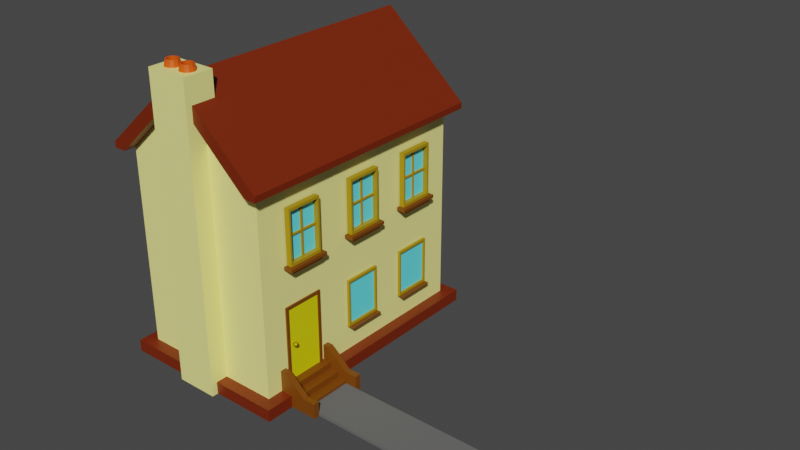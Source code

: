 # Source: House_1.blend  (saved by Blender 2.80.75; exported with 4.5.12 LTS)
import bpy
from mathutils import Matrix  # noqa: F401  (used for matrix-valued properties, if any)

bpy.ops.wm.read_factory_settings(use_empty=True)
scene = bpy.context.scene
scene.name = 'Scene'

# ---- collections
col_collection = bpy.data.collections.new('Collection'); scene.collection.children.link(col_collection)

# ---- materials (node trees are filled in below, after node groups)
mat_concrete = bpy.data.materials.new('Concrete')
mat_concrete.use_transparent_shadow = False
mat_yellowdoor = bpy.data.materials.new('YellowDoor')
mat_yellowdoor.use_transparent_shadow = False
mat_darkwood = bpy.data.materials.new('DarkWood')
mat_darkwood.use_transparent_shadow = False
mat_beigewall = bpy.data.materials.new('BeigeWall')
mat_beigewall.use_transparent_shadow = False
mat_brass = bpy.data.materials.new('Brass')
mat_brass.use_transparent_shadow = False
mat_windowframe = bpy.data.materials.new('WindowFrame')
mat_windowframe.use_transparent_shadow = False
mat_window = bpy.data.materials.new('Window')
mat_window.use_transparent_shadow = False
mat_shade = bpy.data.materials.new('Shade')
mat_shade.use_transparent_shadow = False
mat_clay = bpy.data.materials.new('Clay')
mat_clay.use_transparent_shadow = False
mat_darkness = bpy.data.materials.new('Darkness')
mat_darkness.use_transparent_shadow = False
mat_darkclay = bpy.data.materials.new('DarkClay')
mat_darkclay.use_transparent_shadow = False

# ---- material node trees
mat_concrete.use_nodes = True; mat_concrete.node_tree.nodes.clear()
_N = mat_concrete.node_tree.nodes; _L = mat_concrete.node_tree.links
n0 = _N.new('ShaderNodeOutputMaterial'); n0.name = 'Material Output'; n0.location = (300, 300)
n1 = _N.new('ShaderNodeBsdfPrincipled'); n1.name = 'Principled BSDF'; n1.location = (10, 300)
n1.distribution = 'GGX'
n1.subsurface_method = 'BURLEY'
n1.inputs[0].default_value = (0.1376, 0.1376, 0.1376, 1.0)
n1.inputs[2].default_value = 0.9
n1.inputs[3].default_value = 1.45
n1.inputs[13].default_value = 0.1
n1.inputs[27].default_value = (0.0, 0.0, 0.0, 1.0)
n1.inputs[28].default_value = 1.0
_L.new(n1.outputs[0], n0.inputs[0])
n0.is_active_output = True
mat_yellowdoor.use_nodes = True; mat_yellowdoor.node_tree.nodes.clear()
_N = mat_yellowdoor.node_tree.nodes; _L = mat_yellowdoor.node_tree.links
n0 = _N.new('ShaderNodeOutputMaterial'); n0.name = 'Material Output'; n0.location = (300, 300)
n1 = _N.new('ShaderNodeBsdfPrincipled'); n1.name = 'Principled BSDF'; n1.location = (10, 300)
n1.distribution = 'GGX'
n1.subsurface_method = 'BURLEY'
n1.inputs[0].default_value = (0.8, 0.7424, 0.0, 1.0)
n1.inputs[3].default_value = 1.45
n1.inputs[27].default_value = (0.0, 0.0, 0.0, 1.0)
n1.inputs[28].default_value = 1.0
_L.new(n1.outputs[0], n0.inputs[0])
n0.is_active_output = True
mat_darkwood.use_nodes = True; mat_darkwood.node_tree.nodes.clear()
_N = mat_darkwood.node_tree.nodes; _L = mat_darkwood.node_tree.links
n0 = _N.new('ShaderNodeOutputMaterial'); n0.name = 'Material Output'; n0.location = (300, 300)
n1 = _N.new('ShaderNodeBsdfPrincipled'); n1.name = 'Principled BSDF'; n1.location = (10, 300)
n1.distribution = 'GGX'
n1.subsurface_method = 'BURLEY'
n1.inputs[0].default_value = (0.1902, 0.05488, 0.0, 1.0)
n1.inputs[3].default_value = 1.45
n1.inputs[27].default_value = (0.0, 0.0, 0.0, 1.0)
n1.inputs[28].default_value = 1.0
_L.new(n1.outputs[0], n0.inputs[0])
n0.is_active_output = True
mat_beigewall.use_nodes = True; mat_beigewall.node_tree.nodes.clear()
_N = mat_beigewall.node_tree.nodes; _L = mat_beigewall.node_tree.links
n0 = _N.new('ShaderNodeOutputMaterial'); n0.name = 'Material Output'; n0.location = (300, 300)
n1 = _N.new('ShaderNodeBsdfPrincipled'); n1.name = 'Principled BSDF'; n1.location = (10, 300)
n1.distribution = 'GGX'
n1.subsurface_method = 'BURLEY'
n1.inputs[0].default_value = (1.0, 0.9508, 0.3022, 1.0)
n1.inputs[3].default_value = 1.45
n1.inputs[27].default_value = (0.0, 0.0, 0.0, 1.0)
n1.inputs[28].default_value = 1.0
_L.new(n1.outputs[0], n0.inputs[0])
n0.is_active_output = True
mat_brass.use_nodes = True; mat_brass.node_tree.nodes.clear()
_N = mat_brass.node_tree.nodes; _L = mat_brass.node_tree.links
n0 = _N.new('ShaderNodeOutputMaterial'); n0.name = 'Material Output'; n0.location = (300, 300)
n1 = _N.new('ShaderNodeBsdfPrincipled'); n1.name = 'Principled BSDF'; n1.location = (10, 300)
n1.distribution = 'GGX'
n1.subsurface_method = 'BURLEY'
n1.inputs[0].default_value = (0.6152, 0.4303, 0.0, 1.0)
n1.inputs[1].default_value = 0.8833
n1.inputs[3].default_value = 1.45
n1.inputs[27].default_value = (0.0, 0.0, 0.0, 1.0)
n1.inputs[28].default_value = 1.0
_L.new(n1.outputs[0], n0.inputs[0])
n0.is_active_output = True
mat_windowframe.use_nodes = True; mat_windowframe.node_tree.nodes.clear()
_N = mat_windowframe.node_tree.nodes; _L = mat_windowframe.node_tree.links
n0 = _N.new('ShaderNodeOutputMaterial'); n0.name = 'Material Output'; n0.location = (300, 300)
n1 = _N.new('ShaderNodeBsdfPrincipled'); n1.name = 'Principled BSDF'; n1.location = (10, 300)
n1.distribution = 'GGX'
n1.subsurface_method = 'BURLEY'
n1.inputs[0].default_value = (0.42, 0.263, 0.0009394, 1.0)
n1.inputs[3].default_value = 1.45
n1.inputs[27].default_value = (0.0, 0.0, 0.0, 1.0)
n1.inputs[28].default_value = 1.0
_L.new(n1.outputs[0], n0.inputs[0])
n0.is_active_output = True
mat_window.use_nodes = True; mat_window.node_tree.nodes.clear()
_N = mat_window.node_tree.nodes; _L = mat_window.node_tree.links
n0 = _N.new('ShaderNodeOutputMaterial'); n0.name = 'Material Output'; n0.location = (300, 300)
n1 = _N.new('ShaderNodeBsdfPrincipled'); n1.name = 'Principled BSDF'; n1.location = (10, 300)
n1.distribution = 'GGX'
n1.subsurface_method = 'BURLEY'
n1.inputs[0].default_value = (0.1414, 0.9152, 1.0, 1.0)
n1.inputs[3].default_value = 1.45
n1.inputs[27].default_value = (0.0, 0.0, 0.0, 1.0)
n1.inputs[28].default_value = 1.0
_L.new(n1.outputs[0], n0.inputs[0])
n0.is_active_output = True
mat_shade.use_nodes = True; mat_shade.node_tree.nodes.clear()
_N = mat_shade.node_tree.nodes; _L = mat_shade.node_tree.links
n0 = _N.new('ShaderNodeOutputMaterial'); n0.name = 'Material Output'; n0.location = (300, 300)
n1 = _N.new('ShaderNodeBsdfPrincipled'); n1.name = 'Principled BSDF'; n1.location = (10, 300)
n1.distribution = 'GGX'
n1.subsurface_method = 'BURLEY'
n1.inputs[0].default_value = (0.04653, 0.2738, 0.01612, 1.0)
n1.inputs[3].default_value = 1.45
n1.inputs[27].default_value = (0.0, 0.0, 0.0, 1.0)
n1.inputs[28].default_value = 1.0
_L.new(n1.outputs[0], n0.inputs[0])
n0.is_active_output = True
mat_clay.use_nodes = True; mat_clay.node_tree.nodes.clear()
_N = mat_clay.node_tree.nodes; _L = mat_clay.node_tree.links
n0 = _N.new('ShaderNodeOutputMaterial'); n0.name = 'Material Output'; n0.location = (300, 300)
n1 = _N.new('ShaderNodeBsdfPrincipled'); n1.name = 'Principled BSDF'; n1.location = (10, 300)
n1.distribution = 'GGX'
n1.subsurface_method = 'BURLEY'
n1.inputs[0].default_value = (0.8, 0.09181, 0.0, 1.0)
n1.inputs[3].default_value = 1.45
n1.inputs[27].default_value = (0.0, 0.0, 0.0, 1.0)
n1.inputs[28].default_value = 1.0
_L.new(n1.outputs[0], n0.inputs[0])
n0.is_active_output = True
mat_darkness.use_nodes = True; mat_darkness.node_tree.nodes.clear()
_N = mat_darkness.node_tree.nodes; _L = mat_darkness.node_tree.links
n0 = _N.new('ShaderNodeOutputMaterial'); n0.name = 'Material Output'; n0.location = (300, 300)
n1 = _N.new('ShaderNodeBsdfPrincipled'); n1.name = 'Principled BSDF'; n1.location = (10, 300)
n1.distribution = 'GGX'
n1.subsurface_method = 'BURLEY'
n1.inputs[0].default_value = (0.0, 0.0, 0.0, 1.0)
n1.inputs[3].default_value = 1.45
n1.inputs[27].default_value = (0.0, 0.0, 0.0, 1.0)
n1.inputs[28].default_value = 1.0
_L.new(n1.outputs[0], n0.inputs[0])
n0.is_active_output = True
mat_darkclay.use_nodes = True; mat_darkclay.node_tree.nodes.clear()
_N = mat_darkclay.node_tree.nodes; _L = mat_darkclay.node_tree.links
n0 = _N.new('ShaderNodeOutputMaterial'); n0.name = 'Material Output'; n0.location = (300, 300)
n1 = _N.new('ShaderNodeBsdfPrincipled'); n1.name = 'Principled BSDF'; n1.location = (10, 300)
n1.distribution = 'GGX'
n1.subsurface_method = 'BURLEY'
n1.inputs[0].default_value = (0.1789, 0.01813, 0.0, 1.0)
n1.inputs[3].default_value = 1.45
n1.inputs[27].default_value = (0.0, 0.0, 0.0, 1.0)
n1.inputs[28].default_value = 1.0
_L.new(n1.outputs[0], n0.inputs[0])
n0.is_active_output = True

# ---- world
world_world = bpy.data.worlds.new('World'); scene.world = world_world
world_world.use_nodes = True; world_world.node_tree.nodes.clear()
_N = world_world.node_tree.nodes; _L = world_world.node_tree.links
n0 = _N.new('ShaderNodeOutputWorld'); n0.name = 'World Output'; n0.location = (300, 300)
n1 = _N.new('ShaderNodeBackground'); n1.name = 'Background'; n1.location = (10, 300)
n1.inputs[0].default_value = (0.05088, 0.05088, 0.05088, 1.0)
_L.new(n1.outputs[0], n0.inputs[0])
n0.is_active_output = True
world_world.color = (0.05088, 0.05088, 0.05088)
world_world.use_sun_shadow = False
world_world.sun_shadow_jitter_overblur = 0.0

# ---- meshes
me_cube_001 = bpy.data.meshes.new('Cube.001')
me_cube_001.from_pydata([(-4.073, 7.042, -3.758), (-4.473, 0.04177, -4.158), (4.027, 0.4418, 1.242), (4.427, 7.042, -3.758), (-3.537, 0.04181, 1.642), (-3.537, 0.4418, 1.642), (-1.537, 0.4418, 1.642), (-1.537, 0.04181, 1.642), (-1.537, 0.4418, 1.242), (-3.537, 0.4418, 1.242), (-3.537, 0.04181, 2.542), (-1.537, 0.04181, 2.542), (-3.537, 0.5418, 2.542), (-1.537, 0.5418, 2.542), (-3.537, 0.5418, 2.142), (-1.537, 0.5418, 2.142), (-3.537, 1.142, 1.442), (-1.537, 1.142, 1.442), (-3.537, 1.142, 1.242), (-1.537, 1.142, 1.242), (-3.337, 0.04181, 2.542), (-3.337, 0.5418, 2.542), (-1.737, 0.04181, 2.542), (-1.737, 0.5418, 2.542), (-3.337, 0.5418, 2.142), (-1.737, 0.5418, 2.142), (-3.337, 1.142, 1.442), (-1.737, 1.142, 1.442), (-3.337, 1.142, 1.242), (-1.737, 1.142, 1.242), (-3.337, 0.04181, 2.142), (-1.737, 0.04181, 2.142), (-3.337, 0.2418, 2.142), (-1.737, 0.2418, 2.142), (-3.337, 0.2418, 1.842), (-1.737, 0.2418, 1.842), (-3.337, 0.4418, 1.842), (-1.737, 0.4418, 1.842), (-3.337, 0.4418, 1.542), (-1.737, 0.4418, 1.542), (-3.337, 0.6418, 1.542), (-1.737, 0.6418, 1.542), (-3.337, 0.6418, 1.242), (-1.737, 0.6418, 1.242), (-3.237, 0.6418, 1.292), (-3.137, 0.6418, 1.292), (-3.137, 3.042, 1.292), (-3.237, 0.6418, 1.242), (-1.837, 0.6418, 1.292), (-1.937, 0.6418, 1.292), (-1.937, 3.042, 1.292), (-3.137, 0.6418, 1.262), (-3.137, 3.042, 1.262), (-1.937, 0.6418, 1.262), (-1.937, 3.042, 1.262), (-1.837, 0.6418, 1.242), (-3.237, 3.142, 1.292), (-3.237, 3.142, 1.242), (-1.837, 3.142, 1.242), (-1.837, 3.142, 1.292), (-2.959, 1.907, 1.392), (-2.936, 1.867, 1.409), (-2.936, 1.817, 1.409), (-2.959, 1.777, 1.392), (-2.983, 1.907, 1.409), (-2.974, 1.867, 1.436), (-2.974, 1.817, 1.436), (-2.983, 1.777, 1.409), (-3.012, 1.907, 1.409), (-3.021, 1.867, 1.436), (-3.021, 1.817, 1.436), (-3.012, 1.777, 1.409), (-3.036, 1.907, 1.392), (-3.059, 1.867, 1.409), (-3.059, 1.817, 1.409), (-3.036, 1.777, 1.392), (-3.044, 1.907, 1.364), (-3.074, 1.867, 1.364), (-3.074, 1.817, 1.364), (-3.044, 1.777, 1.364), (-3.036, 1.907, 1.336), (-3.059, 1.867, 1.319), (-3.059, 1.817, 1.319), (-3.036, 1.777, 1.336), (-2.997, 1.922, 1.364), (-3.012, 1.907, 1.319), (-3.021, 1.867, 1.292), (-3.021, 1.817, 1.292), (-3.012, 1.777, 1.319), (-2.997, 1.762, 1.364), (-2.983, 1.907, 1.319), (-2.974, 1.867, 1.292), (-2.974, 1.817, 1.292), (-2.983, 1.777, 1.319), (-2.974, 1.817, 1.262), (-2.959, 1.907, 1.336), (-2.936, 1.867, 1.319), (-2.936, 1.817, 1.319), (-2.959, 1.777, 1.336), (-2.974, 1.867, 1.262), (-3.021, 1.817, 1.262), (-2.95, 1.907, 1.364), (-2.921, 1.867, 1.364), (-2.921, 1.817, 1.364), (-2.95, 1.777, 1.364), (-3.021, 1.867, 1.262), (-3.117, 4.505, 1.294), (-3.117, 6.305, 1.294), (-1.917, 4.505, 1.294), (-1.917, 6.305, 1.294), (-3.117, 4.505, 1.474), (-3.117, 6.305, 1.474), (-1.917, 4.505, 1.474), (-1.917, 6.305, 1.474), (-3.057, 4.595, 1.474), (-3.057, 6.215, 1.474), (-1.977, 4.595, 1.474), (-1.977, 6.215, 1.474), (-1.797, 4.4, 1.294), (-1.797, 4.505, 1.594), (-1.797, 4.4, 1.594), (-1.797, 4.505, 1.294), (-3.237, 4.505, 1.294), (-3.237, 4.505, 1.594), (-3.237, 4.4, 1.594), (-3.237, 4.4, 1.294), (-1.977, 5.375, 1.354), (-1.977, 5.434, 1.354), (-3.057, 5.375, 1.354), (-3.057, 5.434, 1.354), (-2.487, 5.434, 1.354), (-2.547, 5.434, 1.354), (-2.487, 6.215, 1.354), (-2.547, 6.215, 1.354), (-2.487, 4.594, 1.354), (-2.547, 4.594, 1.354), (-2.487, 5.375, 1.354), (-2.547, 5.375, 1.354), (-3.117, 4.4, 1.294), (-1.917, 4.4, 1.294), (-3.117, 4.4, 1.534), (-1.917, 4.4, 1.534), (-3.117, 4.298, 1.294), (-1.917, 4.298, 1.294), (-3.117, 4.298, 1.534), (-1.917, 4.298, 1.534), (-2.547, 5.434, 1.3), (-2.547, 6.215, 1.3), (-2.487, 4.594, 1.3), (-2.487, 5.375, 1.3), (-2.547, 4.594, 1.3), (-3.057, 5.434, 1.3), (-3.057, 5.375, 1.3), (-2.547, 5.375, 1.3), (-3.057, 4.595, 1.3), (-3.057, 6.215, 1.3), (-2.487, 5.434, 1.3), (-2.487, 6.215, 1.3), (-1.977, 6.215, 1.3), (-1.977, 5.434, 1.3), (-1.977, 4.595, 1.3), (-1.977, 5.375, 1.3), (-0.5975, 4.505, 1.294), (-0.5975, 6.305, 1.294), (0.6025, 4.505, 1.294), (0.6025, 6.305, 1.294), (-0.5975, 4.505, 1.474), (-0.5975, 6.305, 1.474), (0.6025, 4.505, 1.474), (0.6025, 6.305, 1.474), (-0.5375, 4.595, 1.474), (-0.5375, 6.215, 1.474), (0.5425, 4.595, 1.474), (0.5425, 6.215, 1.474), (0.7225, 4.4, 1.294), (0.7225, 4.505, 1.594), (0.7225, 4.4, 1.594), (0.7225, 4.505, 1.294), (-0.7175, 4.505, 1.294), (-0.7175, 4.505, 1.594), (-0.7175, 4.4, 1.594), (-0.7175, 4.4, 1.294), (0.5425, 5.375, 1.354), (0.5425, 5.434, 1.354), (-0.5375, 5.375, 1.354), (-0.5375, 5.434, 1.354), (0.03254, 5.434, 1.354), (-0.02746, 5.434, 1.354), (0.03254, 6.215, 1.354), (-0.02746, 6.215, 1.354), (0.03254, 4.594, 1.354), (-0.02746, 4.594, 1.354), (0.03254, 5.375, 1.354), (-0.02746, 5.375, 1.354), (-0.5975, 4.4, 1.294), (0.6025, 4.4, 1.294), (-0.5975, 4.4, 1.534), (0.6025, 4.4, 1.534), (-0.5975, 4.298, 1.294), (0.6025, 4.298, 1.294), (-0.5975, 4.298, 1.534), (0.6025, 4.298, 1.534), (-0.02746, 5.434, 1.3), (-0.02746, 6.215, 1.3), (0.03254, 4.594, 1.3), (0.03254, 5.375, 1.3), (-0.02746, 4.594, 1.3), (-0.5375, 5.434, 1.3), (-0.5375, 5.375, 1.3), (-0.02746, 5.375, 1.3), (-0.5375, 4.595, 1.3), (-0.5375, 6.215, 1.3), (0.03254, 5.434, 1.3), (0.03254, 6.215, 1.3), (0.5425, 6.215, 1.3), (0.5425, 5.434, 1.3), (0.5425, 4.595, 1.3), (0.5425, 5.375, 1.3), (4.427, 0.04177, -4.158), (4.427, 0.4418, -4.158), (4.427, 0.4418, 1.642), (4.427, 0.04177, 1.642), (4.027, 0.4418, -3.758), (-4.473, 0.4418, -4.158), (-4.073, 0.4418, -3.758), (-4.473, 0.04177, 1.642), (-4.473, 0.4418, 1.642), (-4.073, 0.4418, 1.242), (1.803, 4.505, 1.294), (1.803, 6.305, 1.294), (3.003, 4.505, 1.294), (3.003, 6.305, 1.294), (1.803, 4.505, 1.474), (1.803, 6.305, 1.474), (3.003, 4.505, 1.474), (3.003, 6.305, 1.474), (1.863, 4.595, 1.474), (1.863, 6.215, 1.474), (2.943, 4.595, 1.474), (2.943, 6.215, 1.474), (3.123, 4.4, 1.294), (3.123, 4.505, 1.594), (3.123, 4.4, 1.594), (3.123, 4.505, 1.294), (1.683, 4.505, 1.294), (1.683, 4.505, 1.594), (1.683, 4.4, 1.594), (1.683, 4.4, 1.294), (2.943, 5.375, 1.354), (2.943, 5.434, 1.354), (1.863, 5.375, 1.354), (1.863, 5.434, 1.354), (2.433, 5.434, 1.354), (2.373, 5.434, 1.354), (2.433, 6.215, 1.354), (2.373, 6.215, 1.354), (2.433, 4.594, 1.354), (2.373, 4.594, 1.354), (2.433, 5.375, 1.354), (2.373, 5.375, 1.354), (1.803, 4.4, 1.294), (3.003, 4.4, 1.294), (1.803, 4.4, 1.534), (3.003, 4.4, 1.534), (1.803, 4.298, 1.294), (3.003, 4.298, 1.294), (1.803, 4.298, 1.534), (3.003, 4.298, 1.534), (2.373, 5.434, 1.3), (2.373, 6.215, 1.3), (2.433, 4.594, 1.3), (2.433, 5.375, 1.3), (2.373, 4.594, 1.3), (1.863, 5.434, 1.3), (1.863, 5.375, 1.3), (2.373, 5.375, 1.3), (1.863, 4.595, 1.3), (1.863, 6.215, 1.3), (2.433, 5.434, 1.3), (2.433, 6.215, 1.3), (2.943, 6.215, 1.3), (2.943, 5.434, 1.3), (2.943, 4.595, 1.3), (2.943, 5.375, 1.3), (-0.6375, 1.295, 1.26), (-0.6375, 2.895, 1.26), (0.6425, 1.295, 1.26), (0.6425, 2.895, 1.26), (-0.6375, 1.295, 1.34), (-0.6375, 2.895, 1.34), (0.6425, 1.295, 1.34), (0.6425, 2.895, 1.34), (-0.5735, 1.375, 1.268), (-0.5735, 2.815, 1.268), (0.5785, 1.375, 1.268), (0.5785, 2.815, 1.268), (-0.5735, 1.375, 1.34), (-0.5735, 2.815, 1.34), (0.5785, 1.375, 1.34), (0.5785, 2.815, 1.34), (-0.6375, 1.295, 1.5), (0.6425, 1.295, 1.5), (-0.6375, 1.255, 1.5), (0.6425, 1.255, 1.5), (-0.6375, 1.255, 1.26), (0.6425, 1.255, 1.26), (1.763, 1.295, 1.26), (1.763, 2.895, 1.26), (3.043, 1.295, 1.26), (3.043, 2.895, 1.26), (1.763, 1.295, 1.34), (1.763, 2.895, 1.34), (3.043, 1.295, 1.34), (3.043, 2.895, 1.34), (1.827, 1.375, 1.268), (1.827, 2.815, 1.268), (2.979, 1.375, 1.268), (2.979, 2.815, 1.268), (1.827, 1.375, 1.34), (1.827, 2.815, 1.34), (2.979, 1.375, 1.34), (2.979, 2.815, 1.34), (1.763, 1.295, 1.5), (3.043, 1.295, 1.5), (1.763, 1.255, 1.5), (3.043, 1.255, 1.5), (1.763, 1.255, 1.26), (3.043, 1.255, 1.26), (4.427, 7.242, -4.158), (4.027, 7.042, 1.242), (-4.473, 7.242, -4.158), (-4.473, 7.042, 1.642), (4.427, 9.842, -1.258), (4.427, 7.042, -4.158), (4.027, 7.042, -3.758), (4.427, 7.242, 1.642), (4.427, 7.042, 1.642), (4.427, 9.342, -1.258), (4.027, 9.342, -1.258), (4.427, 7.042, 1.242), (-4.473, 7.042, 1.242), (-4.473, 7.242, 1.642), (-4.473, 9.842, -1.258), (-4.073, 7.042, 1.242), (-4.473, 7.042, -4.158), (-4.473, 9.342, -1.258), (-4.073, 9.342, -1.258), (-4.473, 7.042, -3.758), (-4.673, 0.03177, -1.958), (-4.673, 10.03, -1.958), (-3.673, 0.03178, -1.958), (-3.673, 10.03, -1.958), (-4.673, 0.03177, -0.5584), (-4.673, 10.03, -0.5584), (-3.673, 0.03178, -0.5584), (-3.673, 10.03, -0.5584), (-4.0, 10.23, -1.658), (-3.957, 10.03, -1.683), (-4.073, 10.23, -1.732), (-4.048, 10.03, -1.775), (-4.173, 10.23, -1.758), (-4.173, 10.03, -1.808), (-4.273, 10.23, -1.732), (-4.298, 10.03, -1.775), (-4.347, 10.23, -1.658), (-4.39, 10.03, -1.683), (-4.373, 10.23, -1.558), (-4.423, 10.03, -1.558), (-4.347, 10.23, -1.458), (-4.39, 10.03, -1.433), (-4.273, 10.23, -1.385), (-4.298, 10.03, -1.342), (-4.173, 10.23, -1.358), (-4.173, 10.03, -1.308), (-4.073, 10.23, -1.385), (-4.048, 10.03, -1.342), (-4.0, 10.23, -1.458), (-3.957, 10.03, -1.433), (-3.973, 10.23, -1.558), (-3.923, 10.03, -1.558), (-3.923, 10.03, -0.9584), (-3.973, 10.23, -0.9584), (-3.957, 10.03, -0.8334), (-4.0, 10.23, -0.8584), (-4.048, 10.03, -0.7419), (-4.073, 10.23, -0.7852), (-4.173, 10.03, -0.7084), (-4.173, 10.23, -0.7584), (-4.298, 10.03, -0.7419), (-4.273, 10.23, -0.7852), (-4.39, 10.03, -0.8334), (-4.347, 10.23, -0.8584), (-4.423, 10.03, -0.9584), (-4.373, 10.23, -0.9584), (-4.39, 10.03, -1.083), (-4.347, 10.23, -1.058), (-4.298, 10.03, -1.175), (-4.273, 10.23, -1.132), (-4.173, 10.03, -1.208), (-4.173, 10.23, -1.158), (-4.048, 10.03, -1.175), (-4.073, 10.23, -1.132), (-3.957, 10.03, -1.083), (-4.0, 10.23, -1.058), (-4.013, 10.23, -0.9584), (-4.035, 10.23, -0.8784), (-4.093, 10.23, -0.8199), (-4.173, 10.23, -0.7984), (-4.253, 10.23, -0.8199), (-4.312, 10.23, -0.8784), (-4.333, 10.23, -0.9584), (-4.312, 10.23, -1.038), (-4.253, 10.23, -1.097), (-4.173, 10.23, -1.118), (-4.093, 10.23, -1.097), (-4.035, 10.23, -1.038), (-4.035, 10.04, -0.8784), (-4.013, 10.04, -0.9584), (-4.093, 10.04, -0.8199), (-4.173, 10.04, -0.7984), (-4.253, 10.04, -0.8199), (-4.312, 10.04, -0.8784), (-4.333, 10.04, -0.9584), (-4.312, 10.04, -1.038), (-4.253, 10.04, -1.097), (-4.173, 10.04, -1.118), (-4.093, 10.04, -1.097), (-4.035, 10.04, -1.038), (-4.013, 10.23, -1.558), (-4.035, 10.23, -1.478), (-4.093, 10.23, -1.42), (-4.173, 10.23, -1.398), (-4.253, 10.23, -1.42), (-4.312, 10.23, -1.478), (-4.333, 10.23, -1.558), (-4.312, 10.23, -1.638), (-4.253, 10.23, -1.697), (-4.173, 10.23, -1.718), (-4.093, 10.23, -1.697), (-4.035, 10.23, -1.638), (-4.035, 10.04, -1.478), (-4.013, 10.04, -1.558), (-4.093, 10.04, -1.42), (-4.173, 10.04, -1.398), (-4.253, 10.04, -1.42), (-4.312, 10.04, -1.478), (-4.333, 10.04, -1.558), (-4.312, 10.04, -1.638), (-4.253, 10.04, -1.697), (-4.173, 10.04, -1.718), (-4.093, 10.04, -1.697), (-4.035, 10.04, -1.638), (4.061, 4.505, -0.6579), (4.061, 6.305, -0.6579), (4.061, 4.505, -1.858), (4.061, 6.305, -1.858), (4.241, 4.505, -0.6579), (4.241, 6.305, -0.6579), (4.241, 4.505, -1.858), (4.241, 6.305, -1.858), (4.241, 4.595, -0.7179), (4.241, 6.215, -0.7179), (4.241, 4.595, -1.798), (4.241, 6.215, -1.798), (4.061, 4.4, -1.978), (4.361, 4.505, -1.978), (4.361, 4.4, -1.978), (4.061, 4.505, -1.978), (4.061, 4.505, -0.5379), (4.361, 4.505, -0.5379), (4.361, 4.4, -0.5379), (4.061, 4.4, -0.5379), (4.121, 5.375, -1.798), (4.121, 5.434, -1.798), (4.121, 5.375, -0.7179), (4.121, 5.434, -0.7179), (4.121, 5.434, -1.288), (4.121, 5.434, -1.228), (4.121, 6.215, -1.288), (4.121, 6.215, -1.228), (4.121, 4.594, -1.288), (4.121, 4.594, -1.228), (4.121, 5.375, -1.288), (4.121, 5.375, -1.228), (4.061, 4.4, -0.6579), (4.061, 4.4, -1.858), (4.301, 4.4, -0.6579), (4.301, 4.4, -1.858), (4.061, 4.298, -0.6579), (4.061, 4.298, -1.858), (4.301, 4.298, -0.6579), (4.301, 4.298, -1.858), (4.067, 5.434, -1.228), (4.067, 6.215, -1.228), (4.067, 4.594, -1.288), (4.067, 5.375, -1.288), (4.067, 4.594, -1.228), (4.067, 5.434, -0.7179), (4.067, 5.375, -0.7179), (4.067, 5.375, -1.228), (4.067, 4.595, -0.7179), (4.067, 6.215, -0.7179), (4.067, 5.434, -1.288), (4.067, 6.215, -1.288), (4.067, 6.215, -1.798), (4.067, 5.434, -1.798), (4.067, 4.595, -1.798), (4.067, 5.375, -1.798), (4.027, 1.295, -0.6179), (4.027, 2.895, -0.6179), (4.027, 1.295, -1.898), (4.027, 2.895, -1.898), (4.107, 1.295, -0.6179), (4.107, 2.895, -0.6179), (4.107, 1.295, -1.898), (4.107, 2.895, -1.898), (4.035, 1.375, -0.6819), (4.035, 2.815, -0.6819), (4.035, 1.375, -1.834), (4.035, 2.815, -1.834), (4.107, 1.375, -0.6819), (4.107, 2.815, -0.6819), (4.107, 1.375, -1.834), (4.107, 2.815, -1.834), (4.267, 1.295, -0.6179), (4.267, 1.295, -1.898), (4.267, 1.255, -0.6179), (4.267, 1.255, -1.898), (4.027, 1.255, -0.6179), (4.027, 1.255, -1.898), (-3.338, 0.042, 2.142), (-3.338, 0.142, 2.142), (-1.738, 0.042, 2.142), (-1.738, 0.142, 2.142), (-3.338, 0.042, 10.0), (-3.338, 0.142, 10.0), (-1.738, 0.042, 10.0), (-1.738, 0.142, 10.0)], [], [(224, 0, 334, 222), (2, 329, 343, 227), (222, 2, 227, 224), (222, 334, 338, 329, 2), (10, 20, 21, 12), (11, 13, 23, 22), (15, 25, 23, 13), (14, 12, 21, 24), (16, 14, 24, 26), (17, 27, 25, 15), (19, 29, 27, 17), (18, 16, 26, 28), (5, 4, 10, 12, 14, 16, 18, 9), (6, 8, 19, 17, 15, 13, 11, 7), (32, 30, 31, 33), (32, 33, 35, 34), (34, 35, 37, 36), (36, 37, 39, 38), (38, 39, 41, 40), (40, 41, 43, 42), (20, 30, 32, 34, 36, 38, 40, 42, 28, 26, 24, 21), (23, 25, 27, 29, 43, 41, 39, 37, 35, 33, 31, 22), (46, 56, 44, 45), (48, 59, 50, 49), (49, 50, 54, 53), (46, 45, 51, 52), (52, 51, 53, 54), (50, 46, 52, 54), (58, 59, 48, 55), (44, 56, 57, 47), (58, 57, 56, 59), (50, 59, 56, 46), (104, 103, 62, 63), (102, 101, 60, 61), (89, 104, 63), (103, 102, 61, 62), (101, 84, 60), (89, 63, 67), (62, 61, 65, 66), (60, 84, 64), (63, 62, 66, 67), (61, 60, 64, 65), (89, 67, 71), (66, 65, 69, 70), (64, 84, 68), (67, 66, 70, 71), (65, 64, 68, 69), (89, 71, 75), (70, 69, 73, 74), (68, 84, 72), (71, 70, 74, 75), (69, 68, 72, 73), (89, 75, 79), (74, 73, 77, 78), (72, 84, 76), (75, 74, 78, 79), (73, 72, 76, 77), (89, 79, 83), (78, 77, 81, 82), (76, 84, 80), (79, 78, 82, 83), (77, 76, 80, 81), (89, 83, 88), (82, 81, 86, 87), (80, 84, 85), (83, 82, 87, 88), (81, 80, 85, 86), (89, 88, 93), (87, 86, 105, 100), (85, 84, 90), (88, 87, 92, 93), (86, 85, 90, 91), (89, 93, 98), (92, 91, 96, 97), (90, 84, 95), (93, 92, 97, 98), (91, 90, 95, 96), (89, 98, 104), (97, 96, 102, 103), (95, 84, 101), (98, 97, 103, 104), (96, 95, 101, 102), (91, 92, 94, 99), (92, 87, 100, 94), (86, 91, 99, 105), (108, 109, 113, 112), (110, 111, 107, 106), (110, 106, 122, 123), (113, 109, 107, 111), (110, 114, 115, 111), (113, 111, 115, 117), (112, 113, 117, 116), (112, 116, 114, 110), (110, 123, 119, 112), (119, 120, 118, 121), (125, 124, 123, 122), (120, 119, 123, 124), (121, 108, 112, 119), (126, 127, 130, 131, 129, 128), (131, 130, 132, 133), (135, 134, 136, 137), (138, 140, 124, 125), (120, 124, 140, 141), (139, 118, 120, 141), (141, 140, 144, 145), (139, 141, 145, 143), (140, 138, 142, 144), (144, 142, 143, 145), (131, 133, 147, 146), (136, 134, 148, 149), (135, 137, 153, 150), (152, 153, 137, 128), (129, 131, 146, 151), (132, 130, 156, 157), (130, 127, 159, 156), (149, 161, 126, 136), (147, 155, 151, 146), (157, 156, 159, 158), (153, 152, 154, 150), (149, 148, 160, 161), (160, 116, 117, 158), (115, 155, 158, 117), (114, 154, 155, 115), (114, 116, 160, 154), (164, 165, 169, 168), (166, 167, 163, 162), (166, 162, 178, 179), (169, 165, 163, 167), (166, 170, 171, 167), (169, 167, 171, 173), (168, 169, 173, 172), (168, 172, 170, 166), (166, 179, 175, 168), (175, 176, 174, 177), (181, 180, 179, 178), (176, 175, 179, 180), (177, 164, 168, 175), (182, 183, 186, 187, 185, 184), (187, 186, 188, 189), (191, 190, 192, 193), (194, 196, 180, 181), (176, 180, 196, 197), (195, 174, 176, 197), (197, 196, 200, 201), (195, 197, 201, 199), (196, 194, 198, 200), (200, 198, 199, 201), (187, 189, 203, 202), (192, 190, 204, 205), (191, 193, 209, 206), (208, 209, 193, 184), (185, 187, 202, 207), (188, 186, 212, 213), (186, 183, 215, 212), (205, 217, 182, 192), (203, 211, 207, 202), (213, 212, 215, 214), (209, 208, 210, 206), (205, 204, 216, 217), (216, 172, 173, 214), (171, 211, 214, 173), (170, 210, 211, 171), (170, 172, 216, 210), (219, 220, 221, 218), (8, 6, 220, 2), (220, 219, 222, 2), (222, 219, 223, 224), (219, 218, 1, 223), (223, 1, 225, 226), (224, 223, 226, 227), (5, 226, 225, 4), (5, 9, 227, 226), (6, 7, 221, 220), (230, 231, 235, 234), (232, 233, 229, 228), (232, 228, 244, 245), (235, 231, 229, 233), (232, 236, 237, 233), (235, 233, 237, 239), (234, 235, 239, 238), (234, 238, 236, 232), (232, 245, 241, 234), (241, 242, 240, 243), (247, 246, 245, 244), (242, 241, 245, 246), (243, 230, 234, 241), (248, 249, 252, 253, 251, 250), (253, 252, 254, 255), (257, 256, 258, 259), (260, 262, 246, 247), (242, 246, 262, 263), (261, 240, 242, 263), (263, 262, 266, 267), (261, 263, 267, 265), (262, 260, 264, 266), (266, 264, 265, 267), (253, 255, 269, 268), (258, 256, 270, 271), (257, 259, 275, 272), (274, 275, 259, 250), (251, 253, 268, 273), (254, 252, 278, 279), (252, 249, 281, 278), (271, 283, 248, 258), (269, 277, 273, 268), (279, 278, 281, 280), (275, 274, 276, 272), (271, 270, 282, 283), (282, 238, 239, 280), (237, 277, 280, 239), (236, 276, 277, 237), (236, 238, 282, 276), (294, 295, 293, 292), (286, 287, 291, 290), (294, 298, 299, 295), (288, 289, 285, 284), (290, 288, 300, 301), (291, 287, 285, 289), (296, 292, 293, 297), (294, 292, 296, 298), (299, 297, 293, 295), (288, 296, 297, 289), (289, 297, 299, 291), (291, 299, 298, 290), (290, 298, 296, 288), (301, 300, 302, 303), (303, 302, 304, 305), (290, 301, 303, 305, 286), (284, 304, 302, 300, 288), (316, 317, 315, 314), (308, 309, 313, 312), (316, 320, 321, 317), (310, 311, 307, 306), (312, 310, 322, 323), (313, 309, 307, 311), (318, 314, 315, 319), (316, 314, 318, 320), (321, 319, 315, 317), (310, 318, 319, 311), (311, 319, 321, 313), (313, 321, 320, 312), (312, 320, 318, 310), (323, 322, 324, 325), (325, 324, 326, 327), (312, 323, 325, 327, 308), (306, 326, 324, 322, 310), (329, 336, 331, 343), (227, 343, 346, 0, 224), (0, 344, 333, 334), (344, 330, 328, 333), (341, 331, 336, 335), (3, 334, 333), (333, 328, 332, 337, 3), (339, 336, 329), (335, 336, 339, 337, 332), (334, 3, 337, 338), (338, 337, 339, 329), (340, 343, 331), (331, 341, 342, 345, 340), (347, 344, 0), (330, 344, 347, 345, 342), (343, 340, 345, 346), (346, 345, 347, 0), (342, 341, 335, 332), (342, 332, 328, 330), (348, 349, 351, 350), (350, 351, 355, 354), (354, 355, 353, 352), (352, 353, 349, 348), (350, 354, 352, 348), (355, 351, 349, 353), (357, 356, 378, 379), (359, 358, 356, 357), (376, 429, 430, 374), (361, 360, 358, 359), (363, 362, 360, 361), (365, 364, 362, 363), (367, 366, 364, 365), (369, 368, 366, 367), (371, 370, 368, 369), (373, 372, 370, 371), (375, 374, 372, 373), (377, 376, 374, 375), (379, 378, 376, 377), (380, 381, 383, 382), (382, 383, 385, 384), (384, 385, 387, 386), (386, 387, 389, 388), (388, 389, 391, 390), (390, 391, 393, 392), (392, 393, 395, 394), (394, 395, 397, 396), (396, 397, 399, 398), (398, 399, 401, 400), (383, 405, 406, 385), (400, 401, 403, 402), (402, 403, 381, 380), (415, 414, 426, 427), (385, 406, 407, 387), (387, 407, 408, 389), (389, 408, 409, 391), (391, 409, 410, 393), (393, 410, 411, 395), (395, 411, 412, 397), (397, 412, 413, 399), (399, 413, 414, 401), (401, 414, 415, 403), (403, 415, 404, 381), (381, 404, 405, 383), (416, 417, 427, 426, 425, 424, 423, 422, 421, 420, 419, 418), (405, 404, 417, 416), (412, 411, 423, 424), (409, 408, 420, 421), (404, 415, 427, 417), (406, 405, 416, 418), (413, 412, 424, 425), (410, 409, 421, 422), (407, 406, 418, 419), (414, 413, 425, 426), (411, 410, 422, 423), (408, 407, 419, 420), (439, 438, 450, 451), (374, 430, 431, 372), (372, 431, 432, 370), (370, 432, 433, 368), (368, 433, 434, 366), (366, 434, 435, 364), (364, 435, 436, 362), (362, 436, 437, 360), (360, 437, 438, 358), (358, 438, 439, 356), (356, 439, 428, 378), (378, 428, 429, 376), (440, 441, 451, 450, 449, 448, 447, 446, 445, 444, 443, 442), (429, 428, 441, 440), (436, 435, 447, 448), (433, 432, 444, 445), (428, 439, 451, 441), (430, 429, 440, 442), (437, 436, 448, 449), (434, 433, 445, 446), (431, 430, 442, 443), (438, 437, 449, 450), (435, 434, 446, 447), (432, 431, 443, 444), (454, 455, 459, 458), (456, 457, 453, 452), (456, 452, 468, 469), (459, 455, 453, 457), (456, 460, 461, 457), (459, 457, 461, 463), (458, 459, 463, 462), (458, 462, 460, 456), (456, 469, 465, 458), (465, 466, 464, 467), (471, 470, 469, 468), (466, 465, 469, 470), (467, 454, 458, 465), (472, 473, 476, 477, 475, 474), (477, 476, 478, 479), (481, 480, 482, 483), (484, 486, 470, 471), (466, 470, 486, 487), (485, 464, 466, 487), (487, 486, 490, 491), (485, 487, 491, 489), (486, 484, 488, 490), (490, 488, 489, 491), (477, 479, 493, 492), (482, 480, 494, 495), (481, 483, 499, 496), (498, 499, 483, 474), (475, 477, 492, 497), (478, 476, 502, 503), (476, 473, 505, 502), (495, 507, 472, 482), (493, 501, 497, 492), (503, 502, 505, 504), (499, 498, 500, 496), (495, 494, 506, 507), (506, 462, 463, 504), (461, 501, 504, 463), (460, 500, 501, 461), (460, 462, 506, 500), (518, 519, 517, 516), (510, 511, 515, 514), (518, 522, 523, 519), (512, 513, 509, 508), (514, 512, 524, 525), (515, 511, 509, 513), (520, 516, 517, 521), (518, 516, 520, 522), (523, 521, 517, 519), (512, 520, 521, 513), (513, 521, 523, 515), (515, 523, 522, 514), (514, 522, 520, 512), (525, 524, 526, 527), (527, 526, 528, 529), (514, 525, 527, 529, 510), (508, 528, 526, 524, 512), (532, 533, 537, 536), (536, 537, 535, 534), (534, 535, 531, 530), (532, 536, 534, 530), (537, 533, 531, 535)])
me_cube_001.polygons.foreach_set('material_index', [3, 3, 0, 3, 2, 2, 2, 2, 2, 2, 2, 2, 2, 2, 2, 2, 2, 2, 2, 2, 2, 2, 2, 2, 2, 2, 1, 0, 2, 2, 2, 2, 4, 4, 4, 4, 4, 4, 4, 4, 4, 4, 4, 4, 4, 4, 4, 4, 4, 4, 4, 4, 4, 4, 4, 4, 4, 4, 4, 4, 4, 4, 4, 4, 4, 4, 4, 4, 4, 4, 0, 4, 4, 4, 4, 4, 4, 4, 4, 4, 4, 4, 4, 4, 4, 5, 5, 2, 5, 5, 5, 5, 5, 2, 2, 2, 2, 2, 5, 5, 5, 2, 2, 2, 2, 2, 2, 2, 5, 5, 5, 5, 5, 5, 5, 5, 6, 6, 6, 6, 5, 5, 5, 5, 5, 5, 2, 5, 5, 5, 5, 5, 2, 2, 2, 2, 2, 5, 5, 5, 2, 2, 2, 2, 2, 2, 2, 5, 5, 5, 5, 5, 5, 5, 5, 6, 6, 6, 6, 5, 5, 5, 5, 10, 10, 10, 10, 10, 10, 10, 10, 10, 10, 5, 5, 2, 5, 5, 5, 5, 5, 2, 2, 2, 2, 2, 5, 5, 5, 2, 2, 2, 2, 2, 2, 2, 5, 5, 5, 5, 5, 5, 5, 5, 6, 6, 6, 6, 5, 5, 5, 5, 6, 5, 5, 5, 2, 5, 5, 5, 5, 5, 5, 5, 5, 2, 2, 2, 2, 6, 5, 5, 5, 2, 5, 5, 5, 5, 5, 5, 5, 5, 2, 2, 2, 2, 10, 3, 10, 10, 10, 10, 10, 10, 10, 10, 10, 10, 10, 10, 10, 10, 10, 10, 10, 3, 3, 3, 3, 0, 3, 8, 8, 8, 8, 8, 8, 8, 8, 8, 8, 8, 8, 8, 8, 8, 8, 8, 8, 8, 8, 8, 8, 8, 8, 8, 8, 8, 8, 8, 8, 8, 8, 8, 8, 8, 8, 8, 8, 9, 8, 8, 8, 8, 8, 8, 8, 8, 8, 8, 8, 8, 8, 8, 8, 8, 8, 8, 8, 8, 8, 8, 8, 9, 8, 8, 8, 8, 8, 8, 8, 8, 8, 8, 8, 5, 5, 2, 5, 5, 5, 5, 5, 2, 2, 2, 2, 2, 5, 5, 5, 2, 2, 2, 2, 2, 2, 2, 5, 5, 5, 5, 5, 5, 5, 5, 6, 6, 6, 6, 5, 5, 5, 5, 6, 5, 5, 5, 2, 5, 5, 5, 5, 5, 5, 5, 5, 2, 2, 2, 2, 0, 0, 0, 0, 0])
_uv = me_cube_001.uv_layers.new(name='UVMap')
_uv.uv.foreach_set('vector', [0.375, 0.0, 0.625, 0.0, 0.625, 0.25, 0.375, 0.25, 0.375, 0.5, 0.625, 0.5, 0.625, 0.75, 0.375, 0.75, 0.125, 0.5, 0.375, 0.5, 0.375, 0.75, 0.125, 0.75, 0.0, 0.0, 0.0, 0.0, 0.0, 0.0, 0.0, 0.0, 0.0, 0.0, 0.0, 0.0, 0.0, 0.0, 0.0, 0.0, 0.0, 0.0, 0.0, 0.0, 0.0, 0.0, 0.0, 0.0, 0.0, 0.0, 0.0, 0.0, 0.0, 0.0, 0.0, 0.0, 0.0, 0.0, 0.0, 0.0, 0.0, 0.0, 0.0, 0.0, 0.0, 0.0, 0.0, 0.0, 0.0, 0.0, 0.0, 0.0, 0.0, 0.0, 0.0, 0.0, 0.0, 0.0, 0.0, 0.0, 0.0, 0.0, 0.0, 0.0, 0.0, 0.0, 0.0, 0.0, 0.0, 0.0, 0.0, 0.0, 0.0, 0.0, 0.0, 0.0, 0.0, 0.0, 0.0, 0.0, 0.0, 0.0, 0.0, 0.0, 0.0, 0.0, 0.0, 0.0, 0.0, 0.0, 0.0, 0.0, 0.0, 0.0, 0.0, 0.0, 0.0, 0.0, 0.0, 0.0, 0.0, 0.0, 0.0, 0.0, 0.0, 0.0, 0.0, 0.0, 0.0, 0.0, 0.0, 0.0, 0.0, 0.0, 0.0, 0.0, 0.0, 0.0, 0.0, 0.0, 0.0, 0.0, 0.0, 0.0, 0.0, 0.0, 0.0, 0.0, 0.0, 0.0, 0.0, 0.0, 0.0, 0.0, 0.0, 0.0, 0.0, 0.0, 0.0, 0.0, 0.0, 0.0, 0.0, 0.0, 0.0, 0.0, 0.0, 0.0, 0.0, 0.0, 0.0, 0.0, 0.0, 0.0, 0.0, 0.0, 0.0, 0.0, 0.0, 0.0, 0.0, 0.0, 0.0, 0.0, 0.0, 0.0, 0.0, 0.0, 0.0, 0.0, 0.0, 0.0, 0.0, 0.0, 0.0, 0.0, 0.0, 0.0, 0.0, 0.0, 0.0, 0.0, 0.0, 0.0, 0.0, 0.0, 0.0, 0.0, 0.0, 0.0, 0.0, 0.0, 0.0, 0.0, 0.0, 0.0, 0.0, 0.0, 0.0, 0.0, 0.0, 0.0, 0.0, 0.0, 0.0, 0.0, 0.0, 0.0, 0.0, 0.0, 0.0, 0.0, 0.0, 0.0, 0.0, 0.0, 0.0, 0.0, 0.0, 0.0, 0.0, 0.0, 0.0, 0.0, 0.0, 0.0, 0.0, 0.0, 0.0, 0.0, 0.0, 0.0, 0.0, 0.0, 0.0, 0.0, 0.0, 0.0, 0.0, 0.0, 0.0, 0.0, 0.0, 0.0, 0.0, 0.0, 0.0, 0.0, 0.0, 0.0, 0.0, 0.0, 0.0, 0.0, 0.0, 0.0, 0.0, 0.0, 0.0, 0.0, 0.0, 0.0, 0.0, 0.0, 0.0, 0.0, 0.0, 0.0, 0.0, 0.0, 0.0, 0.0, 0.0, 0.0, 0.0, 0.0, 0.0, 0.0, 0.0, 0.0, 0.0, 0.0, 0.0, 0.0, 0.0, 0.0, 0.7, 0.2, 0.7, 0.4, 0.6, 0.4, 0.6, 0.2, 0.7, 0.6, 0.7, 0.8, 0.6, 0.8, 0.6, 0.6, 0.65, 0.0, 0.7, 0.2, 0.6, 0.2, 0.7, 0.4, 0.7, 0.6, 0.6, 0.6, 0.6, 0.4, 0.7, 0.8, 0.65, 1.0, 0.6, 0.8, 0.55, 0.0, 0.6, 0.2, 0.5, 0.2, 0.6, 0.4, 0.6, 0.6, 0.5, 0.6, 0.5, 0.4, 0.6, 0.8, 0.55, 1.0, 0.5, 0.8, 0.6, 0.2, 0.6, 0.4, 0.5, 0.4, 0.5, 0.2, 0.6, 0.6, 0.6, 0.8, 0.5, 0.8, 0.5, 0.6, 0.45, 0.0, 0.5, 0.2, 0.4, 0.2, 0.5, 0.4, 0.5, 0.6, 0.4, 0.6, 0.4, 0.4, 0.5, 0.8, 0.45, 1.0, 0.4, 0.8, 0.5, 0.2, 0.5, 0.4, 0.4, 0.4, 0.4, 0.2, 0.5, 0.6, 0.5, 0.8, 0.4, 0.8, 0.4, 0.6, 0.35, 0.0, 0.4, 0.2, 0.3, 0.2, 0.4, 0.4, 0.4, 0.6, 0.3, 0.6, 0.3, 0.4, 0.4, 0.8, 0.35, 1.0, 0.3, 0.8, 0.4, 0.2, 0.4, 0.4, 0.3, 0.4, 0.3, 0.2, 0.4, 0.6, 0.4, 0.8, 0.3, 0.8, 0.3, 0.6, 0.25, 0.0, 0.3, 0.2, 0.2, 0.2, 0.3, 0.4, 0.3, 0.6, 0.2, 0.6, 0.2, 0.4, 0.3, 0.8, 0.25, 1.0, 0.2, 0.8, 0.3, 0.2, 0.3, 0.4, 0.2, 0.4, 0.2, 0.2, 0.3, 0.6, 0.3, 0.8, 0.2, 0.8, 0.2, 0.6, 0.15, 0.0, 0.2, 0.2, 0.1, 0.2, 0.2, 0.4, 0.2, 0.6, 0.1, 0.6, 0.1, 0.4, 0.2, 0.8, 0.15, 1.0, 0.1, 0.8, 0.2, 0.2, 0.2, 0.4, 0.1, 0.4, 0.1, 0.2, 0.2, 0.6, 0.2, 0.8, 0.1, 0.8, 0.1, 0.6, 0.05, 0.0, 0.1, 0.2, 0.0, 0.2, 0.1, 0.4, 0.1, 0.6, 5.96e-08, 0.6, 5.96e-08, 0.4, 0.1, 0.8, 0.05, 1.0, 0.0, 0.8, 0.1, 0.2, 0.1, 0.4, 5.96e-08, 0.4, 0.0, 0.2, 0.1, 0.6, 0.1, 0.8, 0.0, 0.8, 5.96e-08, 0.6, 0.95, 0.0, 1.0, 0.2, 0.9, 0.2, 5.96e-08, 0.4, 5.96e-08, 0.6, 5.96e-08, 0.6, 5.96e-08, 0.4, 1.0, 0.8, 0.95, 1.0, 0.9, 0.8, 1.0, 0.2, 1.0, 0.4, 0.9, 0.4, 0.9, 0.2, 1.0, 0.6, 1.0, 0.8, 0.9, 0.8, 0.9, 0.6, 0.85, 0.0, 0.9, 0.2, 0.8, 0.2, 0.9, 0.4, 0.9, 0.6, 0.8, 0.6, 0.8, 0.4, 0.9, 0.8, 0.85, 1.0, 0.8, 0.8, 0.9, 0.2, 0.9, 0.4, 0.8, 0.4, 0.8, 0.2, 0.9, 0.6, 0.9, 0.8, 0.8, 0.8, 0.8, 0.6, 0.75, 0.0, 0.8, 0.2, 0.7, 0.2, 0.8, 0.4, 0.8, 0.6, 0.7, 0.6, 0.7, 0.4, 0.8, 0.8, 0.75, 1.0, 0.7, 0.8, 0.8, 0.2, 0.8, 0.4, 0.7, 0.4, 0.7, 0.2, 0.8, 0.6, 0.8, 0.8, 0.7, 0.8, 0.7, 0.6, 0.9, 0.6, 0.9, 0.4, 0.9, 0.4, 0.9, 0.6, 0.9, 0.4, 1.0, 0.4, 1.0, 0.4, 0.9, 0.4, 1.0, 0.6, 0.9, 0.6, 0.9, 0.6, 1.0, 0.6, 0.375, 0.25, 0.625, 0.25, 0.625, 0.5, 0.375, 0.5, 0.375, 0.75, 0.625, 0.75, 0.625, 1.0, 0.375, 1.0, 0.375, 0.75, 0.375, 1.0, 0.0, 0.0, 0.375, 0.75, 0.625, 0.5, 0.875, 0.5, 0.875, 0.75, 0.625, 0.75, 0.375, 0.75, 0.375, 0.75, 0.625, 0.75, 0.625, 0.75, 0.625, 0.5, 0.625, 0.75, 0.625, 0.75, 0.625, 0.5, 0.375, 0.5, 0.625, 0.5, 0.625, 0.5, 0.375, 0.5, 0.375, 0.5, 0.375, 0.5, 0.375, 0.75, 0.375, 0.75, 0.375, 0.75, 0.375, 0.75, 0.375, 0.5, 0.375, 0.5, 0.375, 0.5, 0.375, 0.5, 0.375, 0.5, 0.375, 0.5, 0.0, 0.0, 0.375, 0.75, 0.375, 0.75, 0.0, 0.0, 0.375, 0.5, 0.375, 0.5, 0.375, 0.75, 0.375, 0.75, 0.375, 0.5, 0.375, 0.25, 0.375, 0.5, 0.375, 0.5, 0.5, 0.5, 0.5625, 0.5, 0.5625, 0.5, 0.5625, 0.5, 0.5625, 0.5, 0.5, 0.5, 0.5625, 0.5, 0.5625, 0.5, 0.5625, 0.5, 0.5625, 0.5, 0.5625, 0.5, 0.5625, 0.5, 0.5625, 0.5, 0.5625, 0.5, 0.0, 0.0, 0.0, 0.0, 0.375, 0.75, 0.0, 0.0, 0.375, 0.5, 0.375, 0.75, 0.0, 0.0, 0.0, 0.0, 0.0, 0.0, 0.375, 0.5, 0.375, 0.5, 0.0, 0.0, 0.0, 0.0, 0.0, 0.0, 0.0, 0.0, 0.0, 0.0, 0.0, 0.0, 0.0, 0.0, 0.0, 0.0, 0.0, 0.0, 0.0, 0.0, 0.0, 0.0, 0.0, 0.0, 0.0, 0.0, 0.0, 0.0, 0.0, 0.0, 0.0, 0.0, 0.0, 0.0, 0.5625, 0.5, 0.5625, 0.5, 0.5625, 0.5, 0.5625, 0.5, 0.5625, 0.5, 0.5625, 0.5, 0.5625, 0.5, 0.5625, 0.5, 0.5625, 0.5, 0.5625, 0.5, 0.5625, 0.5, 0.5625, 0.5, 0.0, 0.0, 0.0, 0.0, 0.0, 0.0, 0.0, 0.0, 0.0, 0.0, 0.5625, 0.5, 0.5625, 0.5, 0.0, 0.0, 0.5625, 0.5, 0.5625, 0.5, 0.5625, 0.5, 0.5625, 0.5, 0.5625, 0.5, 0.5625, 0.5, 0.5625, 0.5, 0.5625, 0.5, 0.5625, 0.5, 0.5, 0.5, 0.5, 0.5, 0.5625, 0.5, 0.5625, 0.5, 0.0, 0.0, 0.0, 0.0, 0.5625, 0.5, 0.5625, 0.5, 0.5625, 0.5, 0.5625, 0.5, 0.625, 0.5, 0.5625, 0.5, 0.0, 0.0, 0.0, 0.0, 0.5625, 0.5, 0.5625, 0.5, 0.0, 0.0, 0.375, 0.5, 0.5, 0.5, 0.0, 0.0, 0.375, 0.5, 0.625, 0.5, 0.0, 0.0, 0.625, 0.75, 0.0, 0.0, 0.0, 0.0, 0.625, 0.5, 0.375, 0.75, 0.0, 0.0, 0.0, 0.0, 0.625, 0.75, 0.375, 0.75, 0.375, 0.5, 0.0, 0.0, 0.0, 0.0, 0.375, 0.25, 0.625, 0.25, 0.625, 0.5, 0.375, 0.5, 0.375, 0.75, 0.625, 0.75, 0.625, 1.0, 0.375, 1.0, 0.375, 0.75, 0.375, 1.0, 0.0, 0.0, 0.375, 0.75, 0.625, 0.5, 0.875, 0.5, 0.875, 0.75, 0.625, 0.75, 0.375, 0.75, 0.375, 0.75, 0.625, 0.75, 0.625, 0.75, 0.625, 0.5, 0.625, 0.75, 0.625, 0.75, 0.625, 0.5, 0.375, 0.5, 0.625, 0.5, 0.625, 0.5, 0.375, 0.5, 0.375, 0.5, 0.375, 0.5, 0.375, 0.75, 0.375, 0.75, 0.375, 0.75, 0.375, 0.75, 0.375, 0.5, 0.375, 0.5, 0.375, 0.5, 0.375, 0.5, 0.375, 0.5, 0.375, 0.5, 0.0, 0.0, 0.375, 0.75, 0.375, 0.75, 0.0, 0.0, 0.375, 0.5, 0.375, 0.5, 0.375, 0.75, 0.375, 0.75, 0.375, 0.5, 0.375, 0.25, 0.375, 0.5, 0.375, 0.5, 0.5, 0.5, 0.5625, 0.5, 0.5625, 0.5, 0.5625, 0.5, 0.5625, 0.5, 0.5, 0.5, 0.5625, 0.5, 0.5625, 0.5, 0.5625, 0.5, 0.5625, 0.5, 0.5625, 0.5, 0.5625, 0.5, 0.5625, 0.5, 0.5625, 0.5, 0.0, 0.0, 0.0, 0.0, 0.375, 0.75, 0.0, 0.0, 0.375, 0.5, 0.375, 0.75, 0.0, 0.0, 0.0, 0.0, 0.0, 0.0, 0.375, 0.5, 0.375, 0.5, 0.0, 0.0, 0.0, 0.0, 0.0, 0.0, 0.0, 0.0, 0.0, 0.0, 0.0, 0.0, 0.0, 0.0, 0.0, 0.0, 0.0, 0.0, 0.0, 0.0, 0.0, 0.0, 0.0, 0.0, 0.0, 0.0, 0.0, 0.0, 0.0, 0.0, 0.0, 0.0, 0.0, 0.0, 0.5625, 0.5, 0.5625, 0.5, 0.5625, 0.5, 0.5625, 0.5, 0.5625, 0.5, 0.5625, 0.5, 0.5625, 0.5, 0.5625, 0.5, 0.5625, 0.5, 0.5625, 0.5, 0.5625, 0.5, 0.5625, 0.5, 0.0, 0.0, 0.0, 0.0, 0.0, 0.0, 0.0, 0.0, 0.0, 0.0, 0.5625, 0.5, 0.5625, 0.5, 0.0, 0.0, 0.5625, 0.5, 0.5625, 0.5, 0.5625, 0.5, 0.5625, 0.5, 0.5625, 0.5, 0.5625, 0.5, 0.5625, 0.5, 0.5625, 0.5, 0.5625, 0.5, 0.5, 0.5, 0.5, 0.5, 0.5625, 0.5, 0.5625, 0.5, 0.0, 0.0, 0.0, 0.0, 0.5625, 0.5, 0.5625, 0.5, 0.5625, 0.5, 0.5625, 0.5, 0.625, 0.5, 0.5625, 0.5, 0.0, 0.0, 0.0, 0.0, 0.5625, 0.5, 0.5625, 0.5, 0.0, 0.0, 0.375, 0.5, 0.5, 0.5, 0.0, 0.0, 0.375, 0.5, 0.625, 0.5, 0.0, 0.0, 0.625, 0.75, 0.0, 0.0, 0.0, 0.0, 0.625, 0.5, 0.375, 0.75, 0.0, 0.0, 0.0, 0.0, 0.625, 0.75, 0.375, 0.75, 0.375, 0.5, 0.0, 0.0, 0.0, 0.0, 0.0, 0.0, 0.0, 0.0, 0.0, 0.0, 0.0, 0.0, 0.0, 0.0, 0.0, 0.0, 0.0, 0.0, 0.0, 0.0, 0.0, 0.0, 0.0, 0.0, 0.0, 0.0, 0.0, 0.0, 0.0, 0.0, 0.0, 0.0, 0.0, 0.0, 0.0, 0.0, 0.0, 0.0, 0.0, 0.0, 0.0, 0.0, 0.0, 0.0, 0.0, 0.0, 0.0, 0.0, 0.0, 0.0, 0.0, 0.0, 0.0, 0.0, 0.0, 0.0, 0.0, 0.0, 0.0, 0.0, 0.0, 0.0, 0.0, 0.0, 0.0, 0.0, 0.0, 0.0, 0.0, 0.0, 0.0, 0.0, 0.0, 0.0, 0.0, 0.0, 0.0, 0.0, 0.0, 0.0, 0.0, 0.0, 0.0, 0.0, 0.375, 0.25, 0.625, 0.25, 0.625, 0.5, 0.375, 0.5, 0.375, 0.75, 0.625, 0.75, 0.625, 1.0, 0.375, 1.0, 0.375, 0.75, 0.375, 1.0, 0.0, 0.0, 0.375, 0.75, 0.625, 0.5, 0.875, 0.5, 0.875, 0.75, 0.625, 0.75, 0.375, 0.75, 0.375, 0.75, 0.625, 0.75, 0.625, 0.75, 0.625, 0.5, 0.625, 0.75, 0.625, 0.75, 0.625, 0.5, 0.375, 0.5, 0.625, 0.5, 0.625, 0.5, 0.375, 0.5, 0.375, 0.5, 0.375, 0.5, 0.375, 0.75, 0.375, 0.75, 0.375, 0.75, 0.375, 0.75, 0.375, 0.5, 0.375, 0.5, 0.375, 0.5, 0.375, 0.5, 0.375, 0.5, 0.375, 0.5, 0.0, 0.0, 0.375, 0.75, 0.375, 0.75, 0.0, 0.0, 0.375, 0.5, 0.375, 0.5, 0.375, 0.75, 0.375, 0.75, 0.375, 0.5, 0.375, 0.25, 0.375, 0.5, 0.375, 0.5, 0.5, 0.5, 0.5625, 0.5, 0.5625, 0.5, 0.5625, 0.5, 0.5625, 0.5, 0.5, 0.5, 0.5625, 0.5, 0.5625, 0.5, 0.5625, 0.5, 0.5625, 0.5, 0.5625, 0.5, 0.5625, 0.5, 0.5625, 0.5, 0.5625, 0.5, 0.0, 0.0, 0.0, 0.0, 0.375, 0.75, 0.0, 0.0, 0.375, 0.5, 0.375, 0.75, 0.0, 0.0, 0.0, 0.0, 0.0, 0.0, 0.375, 0.5, 0.375, 0.5, 0.0, 0.0, 0.0, 0.0, 0.0, 0.0, 0.0, 0.0, 0.0, 0.0, 0.0, 0.0, 0.0, 0.0, 0.0, 0.0, 0.0, 0.0, 0.0, 0.0, 0.0, 0.0, 0.0, 0.0, 0.0, 0.0, 0.0, 0.0, 0.0, 0.0, 0.0, 0.0, 0.0, 0.0, 0.5625, 0.5, 0.5625, 0.5, 0.5625, 0.5, 0.5625, 0.5, 0.5625, 0.5, 0.5625, 0.5, 0.5625, 0.5, 0.5625, 0.5, 0.5625, 0.5, 0.5625, 0.5, 0.5625, 0.5, 0.5625, 0.5, 0.0, 0.0, 0.0, 0.0, 0.0, 0.0, 0.0, 0.0, 0.0, 0.0, 0.5625, 0.5, 0.5625, 0.5, 0.0, 0.0, 0.5625, 0.5, 0.5625, 0.5, 0.5625, 0.5, 0.5625, 0.5, 0.5625, 0.5, 0.5625, 0.5, 0.5625, 0.5, 0.5625, 0.5, 0.5625, 0.5, 0.5, 0.5, 0.5, 0.5, 0.5625, 0.5, 0.5625, 0.5, 0.0, 0.0, 0.0, 0.0, 0.5625, 0.5, 0.5625, 0.5, 0.5625, 0.5, 0.5625, 0.5, 0.625, 0.5, 0.5625, 0.5, 0.0, 0.0, 0.0, 0.0, 0.5625, 0.5, 0.5625, 0.5, 0.0, 0.0, 0.375, 0.5, 0.5, 0.5, 0.0, 0.0, 0.375, 0.5, 0.625, 0.5, 0.0, 0.0, 0.625, 0.75, 0.0, 0.0, 0.0, 0.0, 0.625, 0.5, 0.375, 0.75, 0.0, 0.0, 0.0, 0.0, 0.625, 0.75, 0.375, 0.75, 0.375, 0.5, 0.0, 0.0, 0.0, 0.0, 0.375, 0.25, 0.625, 0.25, 0.875, 0.75, 0.375, 1.0, 0.375, 0.25, 0.625, 0.25, 0.625, 0.5, 0.375, 0.5, 0.375, 0.25, 0.375, 0.5, 0.625, 0.5, 0.625, 0.25, 0.375, 0.75, 0.625, 0.75, 0.625, 1.0, 0.375, 1.0, 0.375, 0.5, 0.375, 0.75, 0.375, 0.75, 0.375, 0.5, 0.625, 0.5, 0.875, 0.5, 0.875, 0.75, 0.625, 0.75, 0.375, 0.75, 0.375, 1.0, 0.625, 1.0, 0.625, 0.75, 0.125, 0.5, 0.125, 0.75, 0.375, 0.75, 0.375, 0.5, 0.625, 0.5, 0.625, 0.75, 0.875, 0.75, 0.875, 0.5, 0.375, 0.75, 0.375, 0.75, 0.625, 0.75, 0.625, 0.75, 0.625, 0.75, 0.625, 0.75, 0.625, 0.5, 0.625, 0.5, 0.625, 0.5, 0.625, 0.5, 0.375, 0.5, 0.375, 0.5, 0.375, 0.5, 0.375, 0.5, 0.375, 0.75, 0.375, 0.75, 0.375, 0.5, 0.375, 0.75, 0.375, 0.75, 0.375, 0.5, 0.375, 0.5, 0.375, 0.75, 0.375, 0.75, 0.375, 0.5, 0.375, 0.5, 0.375, 0.5, 0.375, 0.5, 0.375, 0.5, 0.375, 0.25, 0.375, 1.0, 0.375, 0.75, 0.375, 0.75, 0.375, 0.75, 0.375, 0.75, 0.375, 0.25, 0.625, 0.25, 0.875, 0.75, 0.375, 1.0, 0.375, 0.25, 0.625, 0.25, 0.625, 0.5, 0.375, 0.5, 0.375, 0.25, 0.375, 0.5, 0.625, 0.5, 0.625, 0.25, 0.375, 0.75, 0.625, 0.75, 0.625, 1.0, 0.375, 1.0, 0.375, 0.5, 0.375, 0.75, 0.375, 0.75, 0.375, 0.5, 0.625, 0.5, 0.875, 0.5, 0.875, 0.75, 0.625, 0.75, 0.375, 0.75, 0.375, 1.0, 0.625, 1.0, 0.625, 0.75, 0.125, 0.5, 0.125, 0.75, 0.375, 0.75, 0.375, 0.5, 0.625, 0.5, 0.625, 0.75, 0.875, 0.75, 0.875, 0.5, 0.375, 0.75, 0.375, 0.75, 0.625, 0.75, 0.625, 0.75, 0.625, 0.75, 0.625, 0.75, 0.625, 0.5, 0.625, 0.5, 0.625, 0.5, 0.625, 0.5, 0.375, 0.5, 0.375, 0.5, 0.375, 0.5, 0.375, 0.5, 0.375, 0.75, 0.375, 0.75, 0.375, 0.5, 0.375, 0.75, 0.375, 0.75, 0.375, 0.5, 0.375, 0.5, 0.375, 0.75, 0.375, 0.75, 0.375, 0.5, 0.375, 0.5, 0.375, 0.5, 0.375, 0.5, 0.375, 0.5, 0.375, 0.25, 0.375, 1.0, 0.375, 0.75, 0.375, 0.75, 0.375, 0.75, 0.375, 0.75, 0.0, 0.0, 0.0, 0.0, 0.0, 0.0, 0.0, 0.0, 0.0, 0.0, 0.0, 0.0, 0.0, 0.0, 0.0, 0.0, 0.0, 0.0, 0.0, 0.0, 0.0, 0.0, 0.0, 0.0, 0.0, 0.0, 0.0, 0.0, 0.0, 0.0, 0.0, 0.0, 0.0, 0.0, 0.0, 0.0, 0.0, 0.0, 0.0, 0.0, 0.0, 0.0, 0.0, 0.0, 0.0, 0.0, 0.0, 0.0, 0.0, 0.0, 0.0, 0.0, 0.0, 0.0, 0.0, 0.0, 0.0, 0.0, 0.0, 0.0, 0.0, 0.0, 0.0, 0.0, 0.0, 0.0, 0.0, 0.0, 0.0, 0.0, 0.0, 0.0, 0.0, 0.0, 0.0, 0.0, 0.0, 0.0, 0.0, 0.0, 0.0, 0.0, 0.0, 0.0, 0.0, 0.0, 0.0, 0.0, 0.0, 0.0, 0.0, 0.0, 0.0, 0.0, 0.0, 0.0, 0.0, 0.0, 0.0, 0.0, 0.0, 0.0, 0.0, 0.0, 0.0, 0.0, 0.0, 0.0, 0.0, 0.0, 0.0, 0.0, 0.0, 0.0, 0.0, 0.0, 0.0, 0.0, 0.0, 0.0, 0.0, 0.0, 0.0, 0.0, 0.0, 0.0, 0.0, 0.0, 0.0, 0.0, 0.0, 0.0, 0.0, 0.0, 0.0, 0.0, 0.0, 0.0, 0.0, 0.0, 0.0, 0.0, 0.0, 0.0, 0.0, 0.0, 0.0, 0.0, 0.0, 0.0, 0.0, 0.0, 0.0, 0.0, 0.375, 0.0, 0.625, 0.0, 0.625, 0.25, 0.375, 0.25, 0.375, 0.25, 0.625, 0.25, 0.625, 0.5, 0.375, 0.5, 0.375, 0.5, 0.625, 0.5, 0.625, 0.75, 0.375, 0.75, 0.375, 0.75, 0.625, 0.75, 0.625, 1.0, 0.375, 1.0, 0.125, 0.5, 0.375, 0.5, 0.375, 0.75, 0.125, 0.75, 0.625, 0.5, 0.875, 0.5, 0.875, 0.75, 0.625, 0.75, 0.08333, 0.5, 0.08333, 1.0, 7.451e-08, 1.0, 7.451e-08, 0.5, 0.1667, 0.5, 0.1667, 1.0, 0.08333, 1.0, 0.08333, 0.5, 0.37, 0.4578, 0.4578, 0.37, 0.8333, 1.0, 0.9167, 1.0, 0.25, 0.5, 0.25, 1.0, 0.1667, 1.0, 0.1667, 0.5, 0.3333, 0.5, 0.3333, 1.0, 0.25, 1.0, 0.25, 0.5, 0.4167, 0.5, 0.4167, 1.0, 0.3333, 1.0, 0.3333, 0.5, 0.5, 0.5, 0.5, 1.0, 0.4167, 1.0, 0.4167, 0.5, 0.5833, 0.5, 0.5833, 1.0, 0.5, 1.0, 0.5, 0.5, 0.6667, 0.5, 0.6667, 1.0, 0.5833, 1.0, 0.5833, 0.5, 0.75, 0.5, 0.75, 1.0, 0.6667, 1.0, 0.6667, 0.5, 0.8333, 0.5, 0.8333, 1.0, 0.75, 1.0, 0.75, 0.5, 0.9167, 0.5, 0.9167, 1.0, 0.8333, 1.0, 0.8333, 0.5, 1.0, 0.5, 1.0, 1.0, 0.9167, 1.0, 0.9167, 0.5, 1.0, 0.5, 1.0, 1.0, 0.9167, 1.0, 0.9167, 0.5, 0.9167, 0.5, 0.9167, 1.0, 0.8333, 1.0, 0.8333, 0.5, 0.8333, 0.5, 0.8333, 1.0, 0.75, 1.0, 0.75, 0.5, 0.75, 0.5, 0.75, 1.0, 0.6667, 1.0, 0.6667, 0.5, 0.6667, 0.5, 0.6667, 1.0, 0.5833, 1.0, 0.5833, 0.5, 0.5833, 0.5, 0.5833, 1.0, 0.5, 1.0, 0.5, 0.5, 0.5, 0.5, 0.5, 1.0, 0.4167, 1.0, 0.4167, 0.5, 0.4167, 0.5, 0.4167, 1.0, 0.3333, 1.0, 0.3333, 0.5, 0.3333, 0.5, 0.3333, 1.0, 0.25, 1.0, 0.25, 0.5, 0.25, 0.5, 0.25, 1.0, 0.1667, 1.0, 0.1667, 0.5, 0.37, 0.4578, 0.4578, 0.37, 0.8333, 1.0, 0.9167, 1.0, 0.1667, 0.5, 0.1667, 1.0, 0.08333, 1.0, 0.08333, 0.5, 0.08333, 0.5, 0.08333, 1.0, 7.451e-08, 1.0, 7.451e-08, 0.5, 0.08333, 1.0, 0.13, 0.4578, 0.13, 0.4578, 0.08333, 1.0, 0.4578, 0.37, 0.49, 0.25, 0.75, 1.0, 0.8333, 1.0, 0.49, 0.25, 0.4578, 0.13, 0.6667, 1.0, 0.75, 1.0, 0.4578, 0.13, 0.37, 0.04215, 0.5833, 1.0, 0.6667, 1.0, 0.37, 0.04215, 0.25, 0.01, 0.5, 1.0, 0.5833, 1.0, 0.25, 0.01, 0.13, 0.04215, 0.4167, 1.0, 0.5, 1.0, 0.13, 0.04215, 0.04215, 0.13, 0.3333, 1.0, 0.4167, 1.0, 0.04215, 0.13, 0.01, 0.25, 0.25, 1.0, 0.3333, 1.0, 0.01, 0.25, 0.04215, 0.37, 0.1667, 1.0, 0.25, 1.0, 0.04215, 0.37, 0.13, 0.4578, 0.08333, 1.0, 0.1667, 1.0, 0.13, 0.4578, 0.25, 0.49, 7.451e-08, 1.0, 0.08333, 1.0, 0.25, 0.49, 0.37, 0.4578, 0.9167, 1.0, 1.0, 1.0, 0.4578, 0.37, 7.451e-08, 1.0, 0.08333, 1.0, 0.1667, 1.0, 0.25, 1.0, 0.3333, 1.0, 0.4167, 1.0, 0.5, 1.0, 0.5833, 1.0, 0.6667, 1.0, 0.75, 1.0, 0.8333, 1.0, 0.9167, 1.0, 0.37, 0.4578, 0.37, 0.4578, 0.9167, 1.0, 0.3333, 1.0, 0.04215, 0.13, 0.04215, 0.13, 0.3333, 1.0, 0.5833, 1.0, 0.37, 0.04215, 0.37, 0.04215, 0.5833, 1.0, 7.451e-08, 1.0, 0.25, 0.49, 0.25, 0.49, 7.451e-08, 1.0, 0.8333, 1.0, 0.4578, 0.37, 0.4578, 0.37, 0.8333, 1.0, 0.25, 1.0, 0.01, 0.25, 0.01, 0.25, 0.25, 1.0, 0.5, 1.0, 0.25, 0.01, 0.25, 0.01, 0.5, 1.0, 0.75, 1.0, 0.49, 0.25, 0.49, 0.25, 0.75, 1.0, 0.1667, 1.0, 0.04215, 0.37, 0.04215, 0.37, 0.1667, 1.0, 0.4167, 1.0, 0.13, 0.04215, 0.13, 0.04215, 0.4167, 1.0, 0.6667, 1.0, 0.4578, 0.13, 0.4578, 0.13, 0.6667, 1.0, 0.08333, 1.0, 0.13, 0.4578, 0.13, 0.4578, 0.08333, 1.0, 0.4578, 0.37, 0.49, 0.25, 0.75, 1.0, 0.8333, 1.0, 0.49, 0.25, 0.4578, 0.13, 0.6667, 1.0, 0.75, 1.0, 0.4578, 0.13, 0.37, 0.04215, 0.5833, 1.0, 0.6667, 1.0, 0.37, 0.04215, 0.25, 0.01, 0.5, 1.0, 0.5833, 1.0, 0.25, 0.01, 0.13, 0.04215, 0.4167, 1.0, 0.5, 1.0, 0.13, 0.04215, 0.04215, 0.13, 0.3333, 1.0, 0.4167, 1.0, 0.04215, 0.13, 0.01, 0.25, 0.25, 1.0, 0.3333, 1.0, 0.01, 0.25, 0.04215, 0.37, 0.1667, 1.0, 0.25, 1.0, 0.04215, 0.37, 0.13, 0.4578, 0.08333, 1.0, 0.1667, 1.0, 0.13, 0.4578, 0.25, 0.49, 7.451e-08, 1.0, 0.08333, 1.0, 0.25, 0.49, 0.37, 0.4578, 0.9167, 1.0, 1.0, 1.0, 0.4578, 0.37, 7.451e-08, 1.0, 0.08333, 1.0, 0.1667, 1.0, 0.25, 1.0, 0.3333, 1.0, 0.4167, 1.0, 0.5, 1.0, 0.5833, 1.0, 0.6667, 1.0, 0.75, 1.0, 0.8333, 1.0, 0.9167, 1.0, 0.37, 0.4578, 0.37, 0.4578, 0.9167, 1.0, 0.3333, 1.0, 0.04215, 0.13, 0.04215, 0.13, 0.3333, 1.0, 0.5833, 1.0, 0.37, 0.04215, 0.37, 0.04215, 0.5833, 1.0, 7.451e-08, 1.0, 0.25, 0.49, 0.25, 0.49, 7.451e-08, 1.0, 0.8333, 1.0, 0.4578, 0.37, 0.4578, 0.37, 0.8333, 1.0, 0.25, 1.0, 0.01, 0.25, 0.01, 0.25, 0.25, 1.0, 0.5, 1.0, 0.25, 0.01, 0.25, 0.01, 0.5, 1.0, 0.75, 1.0, 0.49, 0.25, 0.49, 0.25, 0.75, 1.0, 0.1667, 1.0, 0.04215, 0.37, 0.04215, 0.37, 0.1667, 1.0, 0.4167, 1.0, 0.13, 0.04215, 0.13, 0.04215, 0.4167, 1.0, 0.6667, 1.0, 0.4578, 0.13, 0.4578, 0.13, 0.6667, 1.0, 0.375, 0.25, 0.625, 0.25, 0.625, 0.5, 0.375, 0.5, 0.375, 0.75, 0.625, 0.75, 0.625, 1.0, 0.375, 1.0, 0.375, 0.75, 0.375, 1.0, 0.0, 0.0, 0.375, 0.75, 0.625, 0.5, 0.875, 0.5, 0.875, 0.75, 0.625, 0.75, 0.375, 0.75, 0.375, 0.75, 0.625, 0.75, 0.625, 0.75, 0.625, 0.5, 0.625, 0.75, 0.625, 0.75, 0.625, 0.5, 0.375, 0.5, 0.625, 0.5, 0.625, 0.5, 0.375, 0.5, 0.375, 0.5, 0.375, 0.5, 0.375, 0.75, 0.375, 0.75, 0.375, 0.75, 0.375, 0.75, 0.375, 0.5, 0.375, 0.5, 0.375, 0.5, 0.375, 0.5, 0.375, 0.5, 0.375, 0.5, 0.0, 0.0, 0.375, 0.75, 0.375, 0.75, 0.0, 0.0, 0.375, 0.5, 0.375, 0.5, 0.375, 0.75, 0.375, 0.75, 0.375, 0.5, 0.375, 0.25, 0.375, 0.5, 0.375, 0.5, 0.5, 0.5, 0.5625, 0.5, 0.5625, 0.5, 0.5625, 0.5, 0.5625, 0.5, 0.5, 0.5, 0.5625, 0.5, 0.5625, 0.5, 0.5625, 0.5, 0.5625, 0.5, 0.5625, 0.5, 0.5625, 0.5, 0.5625, 0.5, 0.5625, 0.5, 0.0, 0.0, 0.0, 0.0, 0.375, 0.75, 0.0, 0.0, 0.375, 0.5, 0.375, 0.75, 0.0, 0.0, 0.0, 0.0, 0.0, 0.0, 0.375, 0.5, 0.375, 0.5, 0.0, 0.0, 0.0, 0.0, 0.0, 0.0, 0.0, 0.0, 0.0, 0.0, 0.0, 0.0, 0.0, 0.0, 0.0, 0.0, 0.0, 0.0, 0.0, 0.0, 0.0, 0.0, 0.0, 0.0, 0.0, 0.0, 0.0, 0.0, 0.0, 0.0, 0.0, 0.0, 0.0, 0.0, 0.5625, 0.5, 0.5625, 0.5, 0.5625, 0.5, 0.5625, 0.5, 0.5625, 0.5, 0.5625, 0.5, 0.5625, 0.5, 0.5625, 0.5, 0.5625, 0.5, 0.5625, 0.5, 0.5625, 0.5, 0.5625, 0.5, 0.0, 0.0, 0.0, 0.0, 0.0, 0.0, 0.0, 0.0, 0.0, 0.0, 0.5625, 0.5, 0.5625, 0.5, 0.0, 0.0, 0.5625, 0.5, 0.5625, 0.5, 0.5625, 0.5, 0.5625, 0.5, 0.5625, 0.5, 0.5625, 0.5, 0.5625, 0.5, 0.5625, 0.5, 0.5625, 0.5, 0.5, 0.5, 0.5, 0.5, 0.5625, 0.5, 0.5625, 0.5, 0.0, 0.0, 0.0, 0.0, 0.5625, 0.5, 0.5625, 0.5, 0.5625, 0.5, 0.5625, 0.5, 0.625, 0.5, 0.5625, 0.5, 0.0, 0.0, 0.0, 0.0, 0.5625, 0.5, 0.5625, 0.5, 0.0, 0.0, 0.375, 0.5, 0.5, 0.5, 0.0, 0.0, 0.375, 0.5, 0.625, 0.5, 0.0, 0.0, 0.625, 0.75, 0.0, 0.0, 0.0, 0.0, 0.625, 0.5, 0.375, 0.75, 0.0, 0.0, 0.0, 0.0, 0.625, 0.75, 0.375, 0.75, 0.375, 0.5, 0.0, 0.0, 0.0, 0.0, 0.375, 0.25, 0.625, 0.25, 0.875, 0.75, 0.375, 1.0, 0.375, 0.25, 0.625, 0.25, 0.625, 0.5, 0.375, 0.5, 0.375, 0.25, 0.375, 0.5, 0.625, 0.5, 0.625, 0.25, 0.375, 0.75, 0.625, 0.75, 0.625, 1.0, 0.375, 1.0, 0.375, 0.5, 0.375, 0.75, 0.375, 0.75, 0.375, 0.5, 0.625, 0.5, 0.875, 0.5, 0.875, 0.75, 0.625, 0.75, 0.375, 0.75, 0.375, 1.0, 0.625, 1.0, 0.625, 0.75, 0.125, 0.5, 0.125, 0.75, 0.375, 0.75, 0.375, 0.5, 0.625, 0.5, 0.625, 0.75, 0.875, 0.75, 0.875, 0.5, 0.375, 0.75, 0.375, 0.75, 0.625, 0.75, 0.625, 0.75, 0.625, 0.75, 0.625, 0.75, 0.625, 0.5, 0.625, 0.5, 0.625, 0.5, 0.625, 0.5, 0.375, 0.5, 0.375, 0.5, 0.375, 0.5, 0.375, 0.5, 0.375, 0.75, 0.375, 0.75, 0.375, 0.5, 0.375, 0.75, 0.375, 0.75, 0.375, 0.5, 0.375, 0.5, 0.375, 0.75, 0.375, 0.75, 0.375, 0.5, 0.375, 0.5, 0.375, 0.5, 0.375, 0.5, 0.375, 0.5, 0.375, 0.25, 0.375, 1.0, 0.375, 0.75, 0.375, 0.75, 0.375, 0.75, 0.375, 0.75, 0.375, 0.25, 0.625, 0.25, 0.625, 0.5, 0.375, 0.5, 0.375, 0.5, 0.625, 0.5, 0.625, 0.75, 0.375, 0.75, 0.375, 0.75, 0.625, 0.75, 0.625, 1.0, 0.375, 1.0, 0.125, 0.5, 0.375, 0.5, 0.375, 0.75, 0.125, 0.75, 0.625, 0.5, 0.875, 0.5, 0.875, 0.75, 0.625, 0.75])
me_cube_001.materials.append(mat_concrete)
me_cube_001.materials.append(mat_yellowdoor)
me_cube_001.materials.append(mat_darkwood)
me_cube_001.materials.append(mat_beigewall)
me_cube_001.materials.append(mat_brass)
me_cube_001.materials.append(mat_windowframe)
me_cube_001.materials.append(mat_window)
me_cube_001.materials.append(mat_shade)
me_cube_001.materials.append(mat_clay)
me_cube_001.materials.append(mat_darkness)
me_cube_001.materials.append(mat_darkclay)
me_cube_001.use_remesh_preserve_volume = False
me_cube_001.use_remesh_preserve_attributes = False
me_cube_001.use_mirror_vertex_groups = False
me_cube_001.update()

# ---- objects
ob_cube = bpy.data.objects.new('Cube', me_cube_001)

# ---- transforms, parenting, visibility, modifiers, constraints
ob_cube.location = (0.0001497, 0.02941, -0.01142)
ob_cube.rotation_euler = (1.571, 2.22e-16, 1.571)
ob_cube.show_wire = True
ob_cube.lineart.crease_threshold = 0.0

# ---- collection membership
col_collection.objects.link(ob_cube)

# ---- scene / render settings (as saved in the file)
scene.frame_start = 1; scene.frame_end = 250; scene.frame_set(73)
scene.render.engine = 'BLENDER_EEVEE_NEXT'
scene.cycles.use_denoising = False
scene.cycles.samples = 128
scene.cycles.sampling_pattern = 'TABULATED_SOBOL'
scene.cycles.use_adaptive_sampling = False
scene.cycles.use_light_tree = False
scene.view_settings.view_transform = 'Filmic'
bpy.context.view_layer.update()

# ---- added for rendering (the .blend has no active camera and no usable light): camera, sun
cam_auto = bpy.data.cameras.new('AutoCamera')
cam_auto.lens = 50.0
cam_auto.sensor_width = 36.0
cam_auto.clip_end = 1000.0
ob_auto_camera = bpy.data.objects.new('AutoCamera', cam_auto)
scene.collection.objects.link(ob_auto_camera)
ob_auto_camera.location = (21.1296, -21.9443, 19.6873)
ob_auto_camera.rotation_euler = (1.09748, -7.21219e-08, 0.694738)
scene.camera = ob_auto_camera
light_auto_sun = bpy.data.lights.new('AutoSun', 'SUN')
light_auto_sun.energy = 3.0
light_auto_sun.angle = 0.0523599
ob_auto_sun = bpy.data.objects.new('AutoSun', light_auto_sun)
scene.collection.objects.link(ob_auto_sun)
ob_auto_sun.rotation_euler = (0.872665, 0.174533, 0.523599)
bpy.context.view_layer.update()
